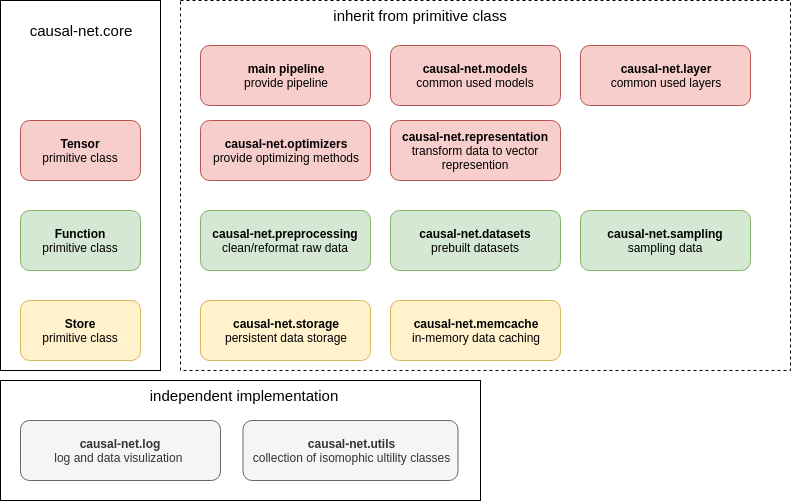

The diagram above was exported from draw.io. Its source (the exported page's mxGraphModel, read from the mxfile embedded in the PNG):
<mxGraphModel dx="1327" dy="827" grid="1" gridSize="10" guides="1" tooltips="1" connect="1" arrows="1" fold="1" page="1" pageScale="1" pageWidth="850" pageHeight="1100" math="0" shadow="0">
  <root>
    <mxCell id="0" />
    <mxCell id="1" parent="0" />
    <mxCell id="vjpzX0zf0WzBhYOVgjPl-22" value="" style="rounded=0;whiteSpace=wrap;html=1;fontSize=15;align=center;" vertex="1" parent="1">
      <mxGeometry x="100" y="410" width="480" height="120" as="geometry" />
    </mxCell>
    <mxCell id="vjpzX0zf0WzBhYOVgjPl-18" value="" style="rounded=0;whiteSpace=wrap;html=1;align=center;dashed=1;" vertex="1" parent="1">
      <mxGeometry x="280" y="30" width="610" height="370" as="geometry" />
    </mxCell>
    <mxCell id="vjpzX0zf0WzBhYOVgjPl-16" value="" style="rounded=0;whiteSpace=wrap;html=1;" vertex="1" parent="1">
      <mxGeometry x="100" y="30" width="160" height="370" as="geometry" />
    </mxCell>
    <mxCell id="vjpzX0zf0WzBhYOVgjPl-1" value="&lt;b&gt;Tensor&lt;/b&gt;&lt;br&gt;primitive class&lt;br&gt;" style="rounded=1;whiteSpace=wrap;html=1;fillColor=#f8cecc;strokeColor=#b85450;" vertex="1" parent="1">
      <mxGeometry x="120" y="150" width="120" height="60" as="geometry" />
    </mxCell>
    <mxCell id="vjpzX0zf0WzBhYOVgjPl-2" value="&lt;b&gt;Function&lt;/b&gt;&lt;br&gt;primitive class&lt;br&gt;" style="rounded=1;whiteSpace=wrap;html=1;fillColor=#d5e8d4;strokeColor=#82b366;" vertex="1" parent="1">
      <mxGeometry x="120" y="240" width="120" height="60" as="geometry" />
    </mxCell>
    <mxCell id="vjpzX0zf0WzBhYOVgjPl-3" value="&lt;b&gt;Store&lt;/b&gt;&lt;br&gt;primitive class&lt;br&gt;" style="rounded=1;whiteSpace=wrap;html=1;fillColor=#fff2cc;strokeColor=#d6b656;" vertex="1" parent="1">
      <mxGeometry x="120" y="330" width="120" height="60" as="geometry" />
    </mxCell>
    <mxCell id="vjpzX0zf0WzBhYOVgjPl-7" value="&lt;b&gt;causal-net.representation&lt;/b&gt;&lt;br&gt;transform data to vector represention&lt;br&gt;" style="rounded=1;whiteSpace=wrap;html=1;fillColor=#f8cecc;strokeColor=#b85450;" vertex="1" parent="1">
      <mxGeometry x="490" y="150" width="170" height="60" as="geometry" />
    </mxCell>
    <mxCell id="vjpzX0zf0WzBhYOVgjPl-14" value="&lt;b&gt;causal-net.log&lt;/b&gt;&lt;br&gt;log and data visulization&amp;nbsp;&lt;br&gt;" style="rounded=1;whiteSpace=wrap;html=1;fillColor=#f5f5f5;strokeColor=#666666;fontColor=#333333;" vertex="1" parent="1">
      <mxGeometry x="120" y="450" width="200" height="60" as="geometry" />
    </mxCell>
    <mxCell id="vjpzX0zf0WzBhYOVgjPl-15" value="&lt;b&gt;causal-net.utils&lt;/b&gt;&lt;br&gt;collection of isomophic ultility classes&lt;br&gt;" style="rounded=1;whiteSpace=wrap;html=1;fillColor=#f5f5f5;strokeColor=#666666;fontColor=#333333;" vertex="1" parent="1">
      <mxGeometry x="342.5" y="450" width="215" height="60" as="geometry" />
    </mxCell>
    <mxCell id="vjpzX0zf0WzBhYOVgjPl-17" value="causal-net.core&lt;br&gt;" style="text;html=1;strokeColor=none;fillColor=none;align=center;verticalAlign=middle;whiteSpace=wrap;rounded=0;fontSize=15;" vertex="1" parent="1">
      <mxGeometry x="120" y="30" width="120" height="60" as="geometry" />
    </mxCell>
    <mxCell id="vjpzX0zf0WzBhYOVgjPl-21" value="inherit from primitive class" style="text;html=1;strokeColor=none;fillColor=none;align=center;verticalAlign=middle;whiteSpace=wrap;rounded=0;fontSize=15;" vertex="1" parent="1">
      <mxGeometry x="420" y="30" width="200" height="30" as="geometry" />
    </mxCell>
    <mxCell id="vjpzX0zf0WzBhYOVgjPl-23" value="independent implementation" style="text;html=1;strokeColor=none;fillColor=none;align=center;verticalAlign=middle;whiteSpace=wrap;rounded=0;fontSize=15;" vertex="1" parent="1">
      <mxGeometry x="202.5" y="410" width="280" height="30" as="geometry" />
    </mxCell>
    <mxCell id="vjpzX0zf0WzBhYOVgjPl-24" value="&lt;b&gt;causal-net.models&lt;/b&gt;&lt;br&gt;common used models&lt;br&gt;" style="rounded=1;whiteSpace=wrap;html=1;fillColor=#f8cecc;strokeColor=#b85450;" vertex="1" parent="1">
      <mxGeometry x="490" y="75" width="170" height="60" as="geometry" />
    </mxCell>
    <mxCell id="vjpzX0zf0WzBhYOVgjPl-25" value="&lt;b&gt;causal-net.layer&lt;/b&gt;&lt;br&gt;common used layers&lt;br&gt;" style="rounded=1;whiteSpace=wrap;html=1;fillColor=#f8cecc;strokeColor=#b85450;" vertex="1" parent="1">
      <mxGeometry x="680" y="75" width="170" height="60" as="geometry" />
    </mxCell>
    <mxCell id="vjpzX0zf0WzBhYOVgjPl-26" value="&lt;b&gt;causal-net.optimizers&lt;/b&gt;&lt;br&gt;provide optimizing methods&lt;br&gt;" style="rounded=1;whiteSpace=wrap;html=1;fillColor=#f8cecc;strokeColor=#b85450;" vertex="1" parent="1">
      <mxGeometry x="300" y="150" width="170" height="60" as="geometry" />
    </mxCell>
    <mxCell id="vjpzX0zf0WzBhYOVgjPl-27" value="&lt;b&gt;causal-net.preprocessing&lt;/b&gt;&lt;br&gt;clean/reformat raw data&lt;br&gt;" style="rounded=1;whiteSpace=wrap;html=1;fillColor=#d5e8d4;strokeColor=#82b366;" vertex="1" parent="1">
      <mxGeometry x="300" y="240" width="170" height="60" as="geometry" />
    </mxCell>
    <mxCell id="vjpzX0zf0WzBhYOVgjPl-28" value="&lt;b&gt;causal-net.datasets&lt;/b&gt;&lt;br&gt;prebuilt datasets&lt;br&gt;" style="rounded=1;whiteSpace=wrap;html=1;fillColor=#d5e8d4;strokeColor=#82b366;" vertex="1" parent="1">
      <mxGeometry x="490" y="240" width="170" height="60" as="geometry" />
    </mxCell>
    <mxCell id="vjpzX0zf0WzBhYOVgjPl-29" value="&lt;b&gt;causal-net.sampling&lt;/b&gt;&lt;br&gt;sampling data&lt;br&gt;" style="rounded=1;whiteSpace=wrap;html=1;fillColor=#d5e8d4;strokeColor=#82b366;" vertex="1" parent="1">
      <mxGeometry x="680" y="240" width="170" height="60" as="geometry" />
    </mxCell>
    <mxCell id="vjpzX0zf0WzBhYOVgjPl-30" value="&lt;b&gt;causal-net.storage&lt;/b&gt;&lt;br&gt;persistent data storage&lt;br&gt;" style="rounded=1;whiteSpace=wrap;html=1;fillColor=#fff2cc;strokeColor=#d6b656;" vertex="1" parent="1">
      <mxGeometry x="300" y="330" width="170" height="60" as="geometry" />
    </mxCell>
    <mxCell id="vjpzX0zf0WzBhYOVgjPl-31" value="&lt;b&gt;causal-net.memcache&lt;/b&gt;&lt;br&gt;in-memory data caching&lt;br&gt;" style="rounded=1;whiteSpace=wrap;html=1;fillColor=#fff2cc;strokeColor=#d6b656;" vertex="1" parent="1">
      <mxGeometry x="490" y="330" width="170" height="60" as="geometry" />
    </mxCell>
    <mxCell id="vjpzX0zf0WzBhYOVgjPl-32" value="&lt;b&gt;main pipeline&lt;/b&gt;&lt;br&gt;provide pipeline&lt;br&gt;" style="rounded=1;whiteSpace=wrap;html=1;fillColor=#f8cecc;strokeColor=#b85450;" vertex="1" parent="1">
      <mxGeometry x="300" y="75" width="170" height="60" as="geometry" />
    </mxCell>
  </root>
</mxGraphModel>